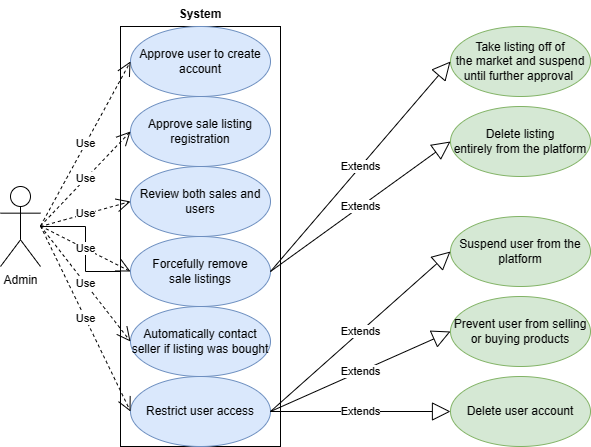

The diagram above was exported from draw.io. Its source (the exported page's mxGraphModel, read from the mxfile embedded in the PNG):
<mxGraphModel dx="1386" dy="796" grid="1" gridSize="10" guides="1" tooltips="1" connect="1" arrows="1" fold="1" page="1" pageScale="1" pageWidth="827" pageHeight="1169" background="#ffffff" math="0" shadow="0">
  <root>
    <mxCell id="WIyWlLk6GJQsqaUBKTNV-0" />
    <mxCell id="WIyWlLk6GJQsqaUBKTNV-1" parent="WIyWlLk6GJQsqaUBKTNV-0" />
    <mxCell id="aaTo9mHWT0AP2-cJfPCO-29" value="" style="edgeStyle=orthogonalEdgeStyle;rounded=0;orthogonalLoop=1;jettySize=auto;html=1;" edge="1" parent="WIyWlLk6GJQsqaUBKTNV-1" source="aaTo9mHWT0AP2-cJfPCO-0" target="aaTo9mHWT0AP2-cJfPCO-9">
      <mxGeometry relative="1" as="geometry" />
    </mxCell>
    <mxCell id="aaTo9mHWT0AP2-cJfPCO-0" value="Admin" style="shape=umlActor;verticalLabelPosition=bottom;verticalAlign=top;html=1;outlineConnect=0;" vertex="1" parent="WIyWlLk6GJQsqaUBKTNV-1">
      <mxGeometry x="40" y="280" width="40" height="80" as="geometry" />
    </mxCell>
    <mxCell id="aaTo9mHWT0AP2-cJfPCO-2" value="" style="rounded=0;whiteSpace=wrap;html=1;" vertex="1" parent="WIyWlLk6GJQsqaUBKTNV-1">
      <mxGeometry x="160" y="120" width="160" height="420" as="geometry" />
    </mxCell>
    <mxCell id="aaTo9mHWT0AP2-cJfPCO-6" value="Approve user to create&lt;br style=&quot;--tw-translate-x:0; --tw-translate-y:0; --tw-rotate:0; --tw-skew-x:0; --tw-skew-y:0; --tw-scale-x:1; --tw-scale-y:1; --tw-pan-x: ; --tw-pan-y: ; --tw-pinch-zoom: ; --tw-scroll-snap-strictness:proximity; --tw-ordinal: ; --tw-slashed-zero: ; --tw-numeric-figure: ; --tw-numeric-spacing: ; --tw-numeric-fraction: ; --tw-ring-inset: ; --tw-ring-offset-width:0px; --tw-ring-offset-color:#fff; --tw-ring-color:rgb(59 130 246 / 0.5); --tw-ring-offset-shadow:0 0 #0000; --tw-ring-shadow:0 0 #0000; --tw-shadow:0 0 #0000; --tw-shadow-colored:0 0 #0000; --tw-blur: ; --tw-brightness: ; --tw-contrast: ; --tw-grayscale: ; --tw-hue-rotate: ; --tw-invert: ; --tw-saturate: ; --tw-sepia: ; --tw-drop-shadow: ; --tw-backdrop-blur: ; --tw-backdrop-brightness: ; --tw-backdrop-contrast: ; --tw-backdrop-grayscale: ; --tw-backdrop-hue-rotate: ; --tw-backdrop-invert: ; --tw-backdrop-opacity: ; --tw-backdrop-saturate: ; --tw-backdrop-sepia: ; border-color: var(--border-color);&quot;&gt;account" style="ellipse;whiteSpace=wrap;html=1;fillColor=#dae8fc;strokeColor=#6c8ebf;" vertex="1" parent="WIyWlLk6GJQsqaUBKTNV-1">
      <mxGeometry x="170" y="120" width="140" height="70" as="geometry" />
    </mxCell>
    <mxCell id="aaTo9mHWT0AP2-cJfPCO-7" value="&lt;p align=&quot;center&quot; class=&quot;MsoNormal&quot;&gt;Approve sale listing&lt;br/&gt;registration&lt;/p&gt;" style="ellipse;whiteSpace=wrap;html=1;fillColor=#dae8fc;strokeColor=#6c8ebf;" vertex="1" parent="WIyWlLk6GJQsqaUBKTNV-1">
      <mxGeometry x="170" y="190" width="140" height="70" as="geometry" />
    </mxCell>
    <mxCell id="aaTo9mHWT0AP2-cJfPCO-8" value="&lt;p align=&quot;center&quot; class=&quot;MsoNormal&quot;&gt;Review both sales and&lt;br/&gt;users&lt;/p&gt;" style="ellipse;whiteSpace=wrap;html=1;fillColor=#dae8fc;strokeColor=#6c8ebf;" vertex="1" parent="WIyWlLk6GJQsqaUBKTNV-1">
      <mxGeometry x="170" y="260" width="140" height="70" as="geometry" />
    </mxCell>
    <mxCell id="aaTo9mHWT0AP2-cJfPCO-9" value="&lt;p align=&quot;center&quot; class=&quot;MsoNormal&quot;&gt;Forcefully remove&lt;br/&gt;sale listings&lt;/p&gt;" style="ellipse;whiteSpace=wrap;html=1;fillColor=#dae8fc;strokeColor=#6c8ebf;" vertex="1" parent="WIyWlLk6GJQsqaUBKTNV-1">
      <mxGeometry x="170" y="330" width="140" height="70" as="geometry" />
    </mxCell>
    <mxCell id="aaTo9mHWT0AP2-cJfPCO-10" value="&lt;p align=&quot;center&quot; class=&quot;MsoNormal&quot;&gt;Restrict user access&lt;/p&gt;" style="ellipse;whiteSpace=wrap;html=1;fillColor=#dae8fc;strokeColor=#6c8ebf;" vertex="1" parent="WIyWlLk6GJQsqaUBKTNV-1">
      <mxGeometry x="170" y="470" width="140" height="70" as="geometry" />
    </mxCell>
    <mxCell id="aaTo9mHWT0AP2-cJfPCO-11" value="&lt;p align=&quot;center&quot; class=&quot;MsoNormal&quot;&gt;Automatically contact&lt;br/&gt;seller if listing was bought&lt;/p&gt;" style="ellipse;whiteSpace=wrap;html=1;fillColor=#dae8fc;strokeColor=#6c8ebf;" vertex="1" parent="WIyWlLk6GJQsqaUBKTNV-1">
      <mxGeometry x="170" y="400" width="140" height="70" as="geometry" />
    </mxCell>
    <mxCell id="aaTo9mHWT0AP2-cJfPCO-12" value="Use" style="endArrow=open;endSize=12;dashed=1;html=1;rounded=0;entryX=0;entryY=0.5;entryDx=0;entryDy=0;" edge="1" parent="WIyWlLk6GJQsqaUBKTNV-1" target="aaTo9mHWT0AP2-cJfPCO-6">
      <mxGeometry width="160" relative="1" as="geometry">
        <mxPoint x="80" y="319.5" as="sourcePoint" />
        <mxPoint x="240" y="319.5" as="targetPoint" />
      </mxGeometry>
    </mxCell>
    <mxCell id="aaTo9mHWT0AP2-cJfPCO-13" value="Use" style="endArrow=open;endSize=12;dashed=1;html=1;rounded=0;entryX=0;entryY=0.5;entryDx=0;entryDy=0;" edge="1" parent="WIyWlLk6GJQsqaUBKTNV-1" target="aaTo9mHWT0AP2-cJfPCO-10">
      <mxGeometry width="160" relative="1" as="geometry">
        <mxPoint x="80" y="319.5" as="sourcePoint" />
        <mxPoint x="240" y="319.5" as="targetPoint" />
      </mxGeometry>
    </mxCell>
    <mxCell id="aaTo9mHWT0AP2-cJfPCO-14" value="Use" style="endArrow=open;endSize=12;dashed=1;html=1;rounded=0;entryX=0;entryY=0.5;entryDx=0;entryDy=0;" edge="1" parent="WIyWlLk6GJQsqaUBKTNV-1" target="aaTo9mHWT0AP2-cJfPCO-11">
      <mxGeometry width="160" relative="1" as="geometry">
        <mxPoint x="80" y="319.5" as="sourcePoint" />
        <mxPoint x="240" y="319.5" as="targetPoint" />
      </mxGeometry>
    </mxCell>
    <mxCell id="aaTo9mHWT0AP2-cJfPCO-15" value="Use" style="endArrow=open;endSize=12;dashed=1;html=1;rounded=0;entryX=0;entryY=0.5;entryDx=0;entryDy=0;" edge="1" parent="WIyWlLk6GJQsqaUBKTNV-1" target="aaTo9mHWT0AP2-cJfPCO-9">
      <mxGeometry width="160" relative="1" as="geometry">
        <mxPoint x="80" y="319.5" as="sourcePoint" />
        <mxPoint x="240" y="319.5" as="targetPoint" />
      </mxGeometry>
    </mxCell>
    <mxCell id="aaTo9mHWT0AP2-cJfPCO-16" value="Use" style="endArrow=open;endSize=12;dashed=1;html=1;rounded=0;entryX=0;entryY=0.5;entryDx=0;entryDy=0;" edge="1" parent="WIyWlLk6GJQsqaUBKTNV-1" target="aaTo9mHWT0AP2-cJfPCO-8">
      <mxGeometry width="160" relative="1" as="geometry">
        <mxPoint x="80" y="320" as="sourcePoint" />
        <mxPoint x="240" y="319.5" as="targetPoint" />
      </mxGeometry>
    </mxCell>
    <mxCell id="aaTo9mHWT0AP2-cJfPCO-17" value="Use" style="endArrow=open;endSize=12;dashed=1;html=1;rounded=0;entryX=0;entryY=0.5;entryDx=0;entryDy=0;" edge="1" parent="WIyWlLk6GJQsqaUBKTNV-1" target="aaTo9mHWT0AP2-cJfPCO-7">
      <mxGeometry width="160" relative="1" as="geometry">
        <mxPoint x="80" y="319.5" as="sourcePoint" />
        <mxPoint x="240" y="320" as="targetPoint" />
      </mxGeometry>
    </mxCell>
    <mxCell id="aaTo9mHWT0AP2-cJfPCO-18" value="System" style="text;align=center;fontStyle=1;verticalAlign=middle;spacingLeft=3;spacingRight=3;strokeColor=none;rotatable=0;points=[[0,0.5],[1,0.5]];portConstraint=eastwest;" vertex="1" parent="WIyWlLk6GJQsqaUBKTNV-1">
      <mxGeometry x="200" y="94" width="80" height="26" as="geometry" />
    </mxCell>
    <mxCell id="aaTo9mHWT0AP2-cJfPCO-19" value="&lt;p align=&quot;center&quot; class=&quot;MsoNormal&quot;&gt;Delete user account&lt;/p&gt;" style="ellipse;whiteSpace=wrap;html=1;fillColor=#d5e8d4;strokeColor=#82b366;" vertex="1" parent="WIyWlLk6GJQsqaUBKTNV-1">
      <mxGeometry x="490" y="470" width="140" height="70" as="geometry" />
    </mxCell>
    <mxCell id="aaTo9mHWT0AP2-cJfPCO-20" value="&lt;p align=&quot;center&quot; class=&quot;MsoNormal&quot;&gt;Prevent user from selling&lt;br/&gt;or buying products&lt;/p&gt;" style="ellipse;whiteSpace=wrap;html=1;fillColor=#d5e8d4;strokeColor=#82b366;" vertex="1" parent="WIyWlLk6GJQsqaUBKTNV-1">
      <mxGeometry x="490" y="390" width="140" height="70" as="geometry" />
    </mxCell>
    <mxCell id="aaTo9mHWT0AP2-cJfPCO-21" value="&lt;p align=&quot;center&quot; class=&quot;MsoNormal&quot;&gt;Suspend user from the&lt;br/&gt;platform&lt;/p&gt;" style="ellipse;whiteSpace=wrap;html=1;fillColor=#d5e8d4;strokeColor=#82b366;" vertex="1" parent="WIyWlLk6GJQsqaUBKTNV-1">
      <mxGeometry x="490" y="310" width="140" height="70" as="geometry" />
    </mxCell>
    <mxCell id="aaTo9mHWT0AP2-cJfPCO-22" value="&lt;p align=&quot;center&quot; class=&quot;MsoNormal&quot;&gt;Delete listing&lt;br/&gt;entirely from the platform&lt;/p&gt;" style="ellipse;whiteSpace=wrap;html=1;fillColor=#d5e8d4;strokeColor=#82b366;" vertex="1" parent="WIyWlLk6GJQsqaUBKTNV-1">
      <mxGeometry x="490" y="200" width="140" height="70" as="geometry" />
    </mxCell>
    <mxCell id="aaTo9mHWT0AP2-cJfPCO-23" value="&lt;p align=&quot;center&quot; class=&quot;MsoNormal&quot;&gt;Take listing off of&lt;br/&gt;the market and suspend until further approval&amp;nbsp;&lt;/p&gt;" style="ellipse;whiteSpace=wrap;html=1;fillColor=#d5e8d4;strokeColor=#82b366;" vertex="1" parent="WIyWlLk6GJQsqaUBKTNV-1">
      <mxGeometry x="490" y="120" width="140" height="70" as="geometry" />
    </mxCell>
    <mxCell id="aaTo9mHWT0AP2-cJfPCO-24" value="Extends" style="endArrow=block;endSize=16;endFill=0;html=1;rounded=0;exitX=1;exitY=0.5;exitDx=0;exitDy=0;entryX=0;entryY=0.5;entryDx=0;entryDy=0;" edge="1" parent="WIyWlLk6GJQsqaUBKTNV-1" source="aaTo9mHWT0AP2-cJfPCO-9" target="aaTo9mHWT0AP2-cJfPCO-23">
      <mxGeometry width="160" relative="1" as="geometry">
        <mxPoint x="330" y="200" as="sourcePoint" />
        <mxPoint x="490" y="200" as="targetPoint" />
      </mxGeometry>
    </mxCell>
    <mxCell id="aaTo9mHWT0AP2-cJfPCO-25" value="Extends" style="endArrow=block;endSize=16;endFill=0;html=1;rounded=0;exitX=1;exitY=0.5;exitDx=0;exitDy=0;entryX=0;entryY=0.5;entryDx=0;entryDy=0;" edge="1" parent="WIyWlLk6GJQsqaUBKTNV-1" source="aaTo9mHWT0AP2-cJfPCO-9" target="aaTo9mHWT0AP2-cJfPCO-22">
      <mxGeometry width="160" relative="1" as="geometry">
        <mxPoint x="470" y="329" as="sourcePoint" />
        <mxPoint x="630" y="329" as="targetPoint" />
      </mxGeometry>
    </mxCell>
    <mxCell id="aaTo9mHWT0AP2-cJfPCO-26" value="Extends" style="endArrow=block;endSize=16;endFill=0;html=1;rounded=0;exitX=1;exitY=0.5;exitDx=0;exitDy=0;entryX=0;entryY=0.5;entryDx=0;entryDy=0;" edge="1" parent="WIyWlLk6GJQsqaUBKTNV-1" source="aaTo9mHWT0AP2-cJfPCO-10" target="aaTo9mHWT0AP2-cJfPCO-20">
      <mxGeometry width="160" relative="1" as="geometry">
        <mxPoint x="380" y="329" as="sourcePoint" />
        <mxPoint x="540" y="329" as="targetPoint" />
      </mxGeometry>
    </mxCell>
    <mxCell id="aaTo9mHWT0AP2-cJfPCO-27" value="Extends" style="endArrow=block;endSize=16;endFill=0;html=1;rounded=0;exitX=1;exitY=0.5;exitDx=0;exitDy=0;entryX=0;entryY=0.5;entryDx=0;entryDy=0;" edge="1" parent="WIyWlLk6GJQsqaUBKTNV-1" source="aaTo9mHWT0AP2-cJfPCO-10" target="aaTo9mHWT0AP2-cJfPCO-19">
      <mxGeometry width="160" relative="1" as="geometry">
        <mxPoint x="330" y="564.5" as="sourcePoint" />
        <mxPoint x="490" y="564.5" as="targetPoint" />
      </mxGeometry>
    </mxCell>
    <mxCell id="aaTo9mHWT0AP2-cJfPCO-28" value="Extends" style="endArrow=block;endSize=16;endFill=0;html=1;rounded=0;entryX=0;entryY=0.5;entryDx=0;entryDy=0;exitX=1;exitY=0.5;exitDx=0;exitDy=0;" edge="1" parent="WIyWlLk6GJQsqaUBKTNV-1" source="aaTo9mHWT0AP2-cJfPCO-10" target="aaTo9mHWT0AP2-cJfPCO-21">
      <mxGeometry width="160" relative="1" as="geometry">
        <mxPoint x="310" y="500" as="sourcePoint" />
        <mxPoint x="470" y="504.5" as="targetPoint" />
      </mxGeometry>
    </mxCell>
  </root>
</mxGraphModel>